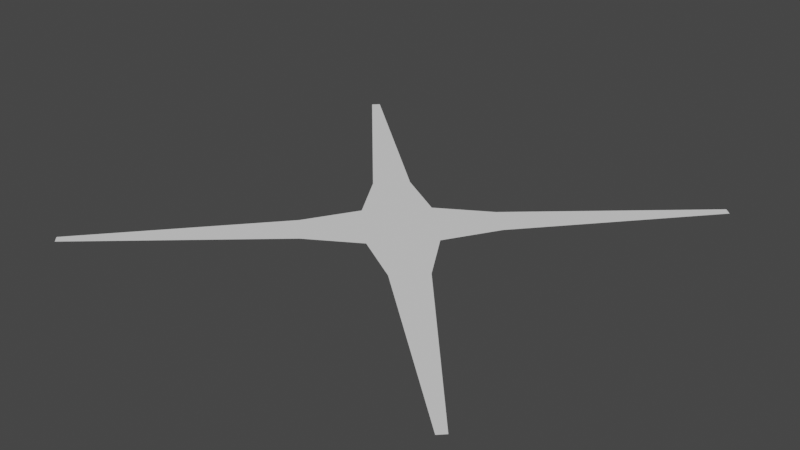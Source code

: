 # Source: cross.blend  (saved by Blender 2.80.75; exported with 4.5.12 LTS)
import bpy
from mathutils import Matrix  # noqa: F401  (used for matrix-valued properties, if any)

bpy.ops.wm.read_factory_settings(use_empty=True)
scene = bpy.context.scene
scene.name = 'Scene'

# ---- collections
col_collection = bpy.data.collections.new('Collection'); scene.collection.children.link(col_collection)

# ---- world
world_world = bpy.data.worlds.new('World'); scene.world = world_world
world_world.use_nodes = True; world_world.node_tree.nodes.clear()
_N = world_world.node_tree.nodes; _L = world_world.node_tree.links
n0 = _N.new('ShaderNodeOutputWorld'); n0.name = 'World Output'; n0.location = (300, 300)
n1 = _N.new('ShaderNodeBackground'); n1.name = 'Background'; n1.location = (10, 300)
n1.inputs[0].default_value = (0.05088, 0.05088, 0.05088, 1.0)
_L.new(n1.outputs[0], n0.inputs[0])
n0.is_active_output = True
world_world.color = (0.05088, 0.05088, 0.05088)
world_world.use_sun_shadow = False
world_world.sun_shadow_jitter_overblur = 0.0

# ---- meshes
me_plane = bpy.data.meshes.new('Plane')
me_plane.from_pydata([(-0.9467, 0.92, 0.0), (-0.9467, -0.92, 0.0), (-0.92, -0.9467, 0.0), (0.92, -0.9467, 0.0), (0.9467, -0.92, 0.0), (0.9467, 0.92, 0.0), (0.92, 0.9467, 0.0), (-0.92, 0.9467, 0.0), (-0.3333, -0.2222, 0.0), (-0.3333, 0.2222, 0.0), (0.3333, -0.2222, 0.0), (0.3333, 0.2222, 0.0), (0.2222, -0.3333, 0.0), (-0.2222, -0.3333, 0.0), (0.2222, 0.3333, 0.0), (-0.2222, 0.3333, 0.0), (-0.1111, -0.1111, 0.0), (-0.1111, 0.1111, 0.0), (0.1111, -0.1111, 0.0), (0.1111, 0.1111, 0.0), (0.2, 0.0, 0.0), (-0.2, 0.0, 0.0), (0.0, 0.2, 0.0), (0.0, -0.2, 0.0)], [], [(2, 13, 16, 8, 1), (12, 3, 4, 10, 18), (11, 5, 6, 14, 19), (9, 17, 15, 7, 0), (19, 14, 22), (22, 15, 17), (20, 11, 19), (17, 9, 21), (10, 20, 18), (18, 20, 19, 22, 17, 21, 16, 23), (16, 21, 8), (23, 16, 13), (23, 12, 18)])
_uv = me_plane.uv_layers.new(name='UVMap')
_uv.uv.foreach_set('vector', [0.06667, 0.0, 0.4444, 0.3333, 0.4444, 0.4444, 0.3333, 0.4444, 0.0, 0.06667, 0.5556, 0.3333, 0.9333, 0.0, 1.0, 0.06667, 0.6667, 0.4444, 0.5556, 0.4444, 0.6667, 0.5556, 1.0, 0.9333, 0.9333, 1.0, 0.5556, 0.6667, 0.5556, 0.5556, 0.3333, 0.5556, 0.4444, 0.5556, 0.4444, 0.6667, 0.06667, 1.0, 0.0, 0.9333, 0.0, 0.0, 0.0, 0.0, 0.0, 0.0, 0.0, 0.0, 0.0, 0.0, 0.0, 0.0, 0.0, 0.0, 0.0, 0.0, 0.0, 0.0, 0.0, 0.0, 0.0, 0.0, 0.0, 0.0, 0.0, 0.0, 0.0, 0.0, 0.0, 0.0, 0.0, 0.0, 0.0, 0.0, 0.0, 0.0, 0.0, 0.0, 0.0, 0.0, 0.0, 0.0, 0.0, 0.0, 0.0, 0.0, 0.0, 0.0, 0.0, 0.0, 0.0, 0.0, 0.0, 0.0, 0.0, 0.0, 0.0, 0.0, 0.0, 0.0, 0.0, 0.0, 0.0, 0.0])
me_plane.use_remesh_preserve_volume = False
me_plane.use_remesh_preserve_attributes = False
me_plane.use_mirror_vertex_groups = False
me_plane.update()

# ---- objects
ob_plane = bpy.data.objects.new('Plane', me_plane)

# ---- transforms, parenting, visibility, modifiers, constraints
ob_plane.location = (0.0, 0.0, 0.0)
ob_plane.lineart.crease_threshold = 0.0

# ---- collection membership
col_collection.objects.link(ob_plane)

# ---- scene / render settings (as saved in the file)
scene.frame_start = 1; scene.frame_end = 250; scene.frame_set(1)
scene.render.engine = 'BLENDER_EEVEE_NEXT'
scene.cycles.use_denoising = False
scene.cycles.samples = 128
scene.cycles.sampling_pattern = 'TABULATED_SOBOL'
scene.cycles.use_adaptive_sampling = False
scene.cycles.use_light_tree = False
scene.view_settings.view_transform = 'Filmic'
bpy.context.view_layer.update()

# ---- added for rendering (the .blend has no active camera and no usable light): camera, sun
cam_auto = bpy.data.cameras.new('AutoCamera')
cam_auto.lens = 50.0
cam_auto.sensor_width = 36.0
cam_auto.clip_end = 1000.0
ob_auto_camera = bpy.data.objects.new('AutoCamera', cam_auto)
scene.collection.objects.link(ob_auto_camera)
ob_auto_camera.location = (2.47736, -2.97283, 1.98189)
ob_auto_camera.rotation_euler = (1.09748, -7.21219e-08, 0.694738)
scene.camera = ob_auto_camera
light_auto_sun = bpy.data.lights.new('AutoSun', 'SUN')
light_auto_sun.energy = 3.0
light_auto_sun.angle = 0.0523599
ob_auto_sun = bpy.data.objects.new('AutoSun', light_auto_sun)
scene.collection.objects.link(ob_auto_sun)
ob_auto_sun.rotation_euler = (0.872665, 0.174533, 0.523599)
bpy.context.view_layer.update()
